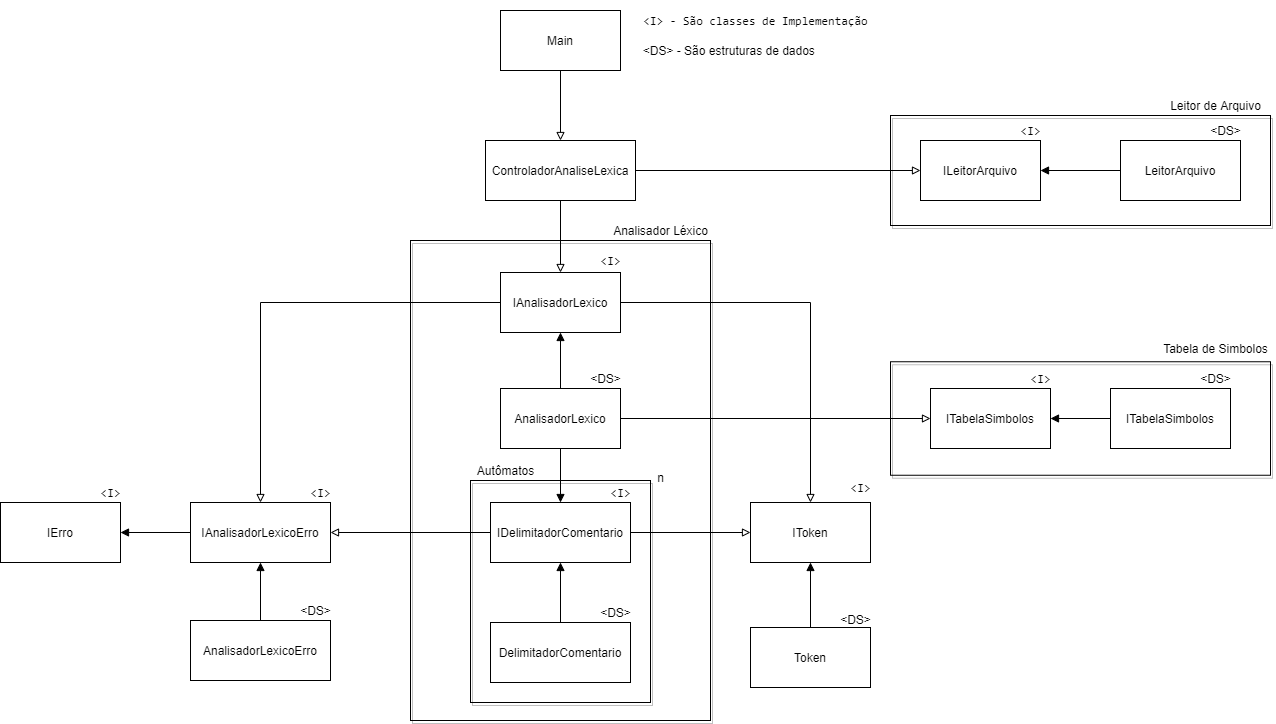

The diagram above was exported from draw.io. Its source (the exported page's mxGraphModel, read from the mxfile embedded in the PNG):
<mxGraphModel dx="1630" dy="1880" grid="1" gridSize="10" guides="1" tooltips="1" connect="1" arrows="1" fold="1" page="1" pageScale="1" pageWidth="850" pageHeight="1100" math="0" shadow="0" extFonts="Permanent Marker^https://fonts.googleapis.com/css?family=Permanent+Marker">
  <root>
    <mxCell id="0" />
    <mxCell id="1" parent="0" />
    <mxCell id="vLQyaJOTrnjh7GalXzH2-23" value="" style="whiteSpace=wrap;html=1;fillColor=none;shadow=1;" parent="1" vertex="1">
      <mxGeometry x="290" y="55" width="380" height="110" as="geometry" />
    </mxCell>
    <mxCell id="vLQyaJOTrnjh7GalXzH2-19" value="" style="whiteSpace=wrap;html=1;fillColor=none;shadow=1;rounded=0;glass=0;sketch=0;" parent="1" vertex="1">
      <mxGeometry x="-190" y="180" width="300" height="480" as="geometry" />
    </mxCell>
    <mxCell id="vLQyaJOTrnjh7GalXzH2-20" value="" style="whiteSpace=wrap;html=1;fillColor=none;sketch=0;shadow=1;" parent="1" vertex="1">
      <mxGeometry x="-130" y="420" width="180" height="222" as="geometry" />
    </mxCell>
    <mxCell id="vLQyaJOTrnjh7GalXzH2-4" style="edgeStyle=orthogonalEdgeStyle;rounded=0;orthogonalLoop=1;jettySize=auto;html=1;exitX=0.5;exitY=1;exitDx=0;exitDy=0;entryX=0.5;entryY=0;entryDx=0;entryDy=0;endArrow=block;endFill=0;" parent="1" source="vLQyaJOTrnjh7GalXzH2-1" target="vLQyaJOTrnjh7GalXzH2-2" edge="1">
      <mxGeometry relative="1" as="geometry" />
    </mxCell>
    <mxCell id="vLQyaJOTrnjh7GalXzH2-1" value="Main" style="rounded=0;whiteSpace=wrap;html=1;" parent="1" vertex="1">
      <mxGeometry x="-100" y="-50" width="120" height="60" as="geometry" />
    </mxCell>
    <mxCell id="vLQyaJOTrnjh7GalXzH2-6" style="edgeStyle=orthogonalEdgeStyle;rounded=0;orthogonalLoop=1;jettySize=auto;html=1;exitX=1;exitY=0.5;exitDx=0;exitDy=0;entryX=0;entryY=0.5;entryDx=0;entryDy=0;endArrow=block;endFill=0;" parent="1" source="vLQyaJOTrnjh7GalXzH2-2" target="vLQyaJOTrnjh7GalXzH2-5" edge="1">
      <mxGeometry relative="1" as="geometry" />
    </mxCell>
    <mxCell id="vLQyaJOTrnjh7GalXzH2-10" style="edgeStyle=orthogonalEdgeStyle;rounded=0;orthogonalLoop=1;jettySize=auto;html=1;exitX=0.5;exitY=1;exitDx=0;exitDy=0;endArrow=block;endFill=0;" parent="1" source="vLQyaJOTrnjh7GalXzH2-2" target="vLQyaJOTrnjh7GalXzH2-9" edge="1">
      <mxGeometry relative="1" as="geometry" />
    </mxCell>
    <mxCell id="vLQyaJOTrnjh7GalXzH2-2" value="ControladorAnaliseLexica" style="rounded=0;whiteSpace=wrap;html=1;align=center;" parent="1" vertex="1">
      <mxGeometry x="-115" y="80" width="150" height="60" as="geometry" />
    </mxCell>
    <mxCell id="vLQyaJOTrnjh7GalXzH2-5" value="ILeitorArquivo" style="rounded=0;whiteSpace=wrap;html=1;" parent="1" vertex="1">
      <mxGeometry x="320" y="80" width="120" height="60" as="geometry" />
    </mxCell>
    <mxCell id="vLQyaJOTrnjh7GalXzH2-8" style="edgeStyle=orthogonalEdgeStyle;rounded=0;orthogonalLoop=1;jettySize=auto;html=1;exitX=0;exitY=0.5;exitDx=0;exitDy=0;entryX=1;entryY=0.5;entryDx=0;entryDy=0;endArrow=block;endFill=1;" parent="1" source="vLQyaJOTrnjh7GalXzH2-7" target="vLQyaJOTrnjh7GalXzH2-5" edge="1">
      <mxGeometry relative="1" as="geometry" />
    </mxCell>
    <mxCell id="vLQyaJOTrnjh7GalXzH2-7" value="LeitorArquivo" style="rounded=0;whiteSpace=wrap;html=1;" parent="1" vertex="1">
      <mxGeometry x="520" y="80" width="120" height="60" as="geometry" />
    </mxCell>
    <mxCell id="vLQyaJOTrnjh7GalXzH2-28" style="edgeStyle=orthogonalEdgeStyle;rounded=0;orthogonalLoop=1;jettySize=auto;html=1;exitX=1;exitY=0.5;exitDx=0;exitDy=0;entryX=0.5;entryY=0;entryDx=0;entryDy=0;endArrow=block;endFill=0;" parent="1" source="vLQyaJOTrnjh7GalXzH2-9" target="vLQyaJOTrnjh7GalXzH2-26" edge="1">
      <mxGeometry relative="1" as="geometry" />
    </mxCell>
    <mxCell id="vLQyaJOTrnjh7GalXzH2-46" style="edgeStyle=orthogonalEdgeStyle;rounded=0;orthogonalLoop=1;jettySize=auto;html=1;exitX=0;exitY=0.5;exitDx=0;exitDy=0;endArrow=block;endFill=0;" parent="1" source="vLQyaJOTrnjh7GalXzH2-9" target="vLQyaJOTrnjh7GalXzH2-33" edge="1">
      <mxGeometry relative="1" as="geometry" />
    </mxCell>
    <mxCell id="vLQyaJOTrnjh7GalXzH2-9" value="IAnalisadorLexico" style="rounded=0;whiteSpace=wrap;html=1;" parent="1" vertex="1">
      <mxGeometry x="-100" y="212" width="120" height="60" as="geometry" />
    </mxCell>
    <mxCell id="vLQyaJOTrnjh7GalXzH2-13" style="edgeStyle=orthogonalEdgeStyle;rounded=0;orthogonalLoop=1;jettySize=auto;html=1;exitX=0.5;exitY=0;exitDx=0;exitDy=0;entryX=0.5;entryY=1;entryDx=0;entryDy=0;endArrow=block;endFill=1;" parent="1" source="vLQyaJOTrnjh7GalXzH2-11" target="vLQyaJOTrnjh7GalXzH2-9" edge="1">
      <mxGeometry relative="1" as="geometry" />
    </mxCell>
    <mxCell id="vLQyaJOTrnjh7GalXzH2-15" style="edgeStyle=orthogonalEdgeStyle;rounded=0;orthogonalLoop=1;jettySize=auto;html=1;exitX=0.5;exitY=1;exitDx=0;exitDy=0;entryX=0.5;entryY=0;entryDx=0;entryDy=0;endArrow=block;endFill=1;" parent="1" source="vLQyaJOTrnjh7GalXzH2-11" target="vLQyaJOTrnjh7GalXzH2-14" edge="1">
      <mxGeometry relative="1" as="geometry" />
    </mxCell>
    <mxCell id="zcyGT7GUB5acLrog40mn-14" style="edgeStyle=orthogonalEdgeStyle;rounded=0;orthogonalLoop=1;jettySize=auto;html=1;exitX=1;exitY=0.5;exitDx=0;exitDy=0;entryX=0;entryY=0.5;entryDx=0;entryDy=0;endArrow=block;endFill=0;" parent="1" source="vLQyaJOTrnjh7GalXzH2-11" target="zcyGT7GUB5acLrog40mn-12" edge="1">
      <mxGeometry relative="1" as="geometry" />
    </mxCell>
    <mxCell id="vLQyaJOTrnjh7GalXzH2-11" value="AnalisadorLexico" style="rounded=0;whiteSpace=wrap;html=1;" parent="1" vertex="1">
      <mxGeometry x="-100" y="328" width="120" height="60" as="geometry" />
    </mxCell>
    <mxCell id="vLQyaJOTrnjh7GalXzH2-42" style="edgeStyle=orthogonalEdgeStyle;rounded=0;orthogonalLoop=1;jettySize=auto;html=1;exitX=0;exitY=0.5;exitDx=0;exitDy=0;entryX=1;entryY=0.5;entryDx=0;entryDy=0;endArrow=block;endFill=0;" parent="1" source="vLQyaJOTrnjh7GalXzH2-14" target="vLQyaJOTrnjh7GalXzH2-33" edge="1">
      <mxGeometry relative="1" as="geometry" />
    </mxCell>
    <mxCell id="zcyGT7GUB5acLrog40mn-20" style="edgeStyle=orthogonalEdgeStyle;rounded=0;orthogonalLoop=1;jettySize=auto;html=1;exitX=1;exitY=0.5;exitDx=0;exitDy=0;entryX=0;entryY=0.5;entryDx=0;entryDy=0;endArrow=block;endFill=0;" parent="1" source="vLQyaJOTrnjh7GalXzH2-14" target="vLQyaJOTrnjh7GalXzH2-26" edge="1">
      <mxGeometry relative="1" as="geometry" />
    </mxCell>
    <mxCell id="vLQyaJOTrnjh7GalXzH2-14" value="IDelimitadorComentario" style="whiteSpace=wrap;html=1;" parent="1" vertex="1">
      <mxGeometry x="-110" y="442" width="140" height="60" as="geometry" />
    </mxCell>
    <mxCell id="vLQyaJOTrnjh7GalXzH2-17" style="edgeStyle=orthogonalEdgeStyle;rounded=0;orthogonalLoop=1;jettySize=auto;html=1;exitX=0.5;exitY=0;exitDx=0;exitDy=0;entryX=0.5;entryY=1;entryDx=0;entryDy=0;endArrow=block;endFill=1;" parent="1" source="vLQyaJOTrnjh7GalXzH2-16" target="vLQyaJOTrnjh7GalXzH2-14" edge="1">
      <mxGeometry relative="1" as="geometry" />
    </mxCell>
    <mxCell id="vLQyaJOTrnjh7GalXzH2-16" value="&lt;span&gt;DelimitadorComentario&lt;/span&gt;" style="whiteSpace=wrap;html=1;" parent="1" vertex="1">
      <mxGeometry x="-110" y="562" width="140" height="60" as="geometry" />
    </mxCell>
    <mxCell id="vLQyaJOTrnjh7GalXzH2-21" value="Analisador Léxico" style="text;html=1;align=center;verticalAlign=middle;resizable=0;points=[];autosize=1;" parent="1" vertex="1">
      <mxGeometry x="5" y="160" width="110" height="20" as="geometry" />
    </mxCell>
    <mxCell id="vLQyaJOTrnjh7GalXzH2-22" value="n" style="text;html=1;align=center;verticalAlign=middle;resizable=0;points=[];autosize=1;" parent="1" vertex="1">
      <mxGeometry x="50" y="407" width="20" height="20" as="geometry" />
    </mxCell>
    <mxCell id="vLQyaJOTrnjh7GalXzH2-24" value="Leitor de Arquivo" style="text;html=1;align=center;verticalAlign=middle;resizable=0;points=[];autosize=1;" parent="1" vertex="1">
      <mxGeometry x="560" y="35" width="110" height="20" as="geometry" />
    </mxCell>
    <mxCell id="vLQyaJOTrnjh7GalXzH2-26" value="IToken" style="rounded=0;whiteSpace=wrap;html=1;" parent="1" vertex="1">
      <mxGeometry x="150" y="442" width="120" height="60" as="geometry" />
    </mxCell>
    <mxCell id="vLQyaJOTrnjh7GalXzH2-62" style="edgeStyle=orthogonalEdgeStyle;rounded=0;orthogonalLoop=1;jettySize=auto;html=1;exitX=0.5;exitY=0;exitDx=0;exitDy=0;entryX=0.5;entryY=1;entryDx=0;entryDy=0;endArrow=block;endFill=1;" parent="1" source="vLQyaJOTrnjh7GalXzH2-29" target="vLQyaJOTrnjh7GalXzH2-26" edge="1">
      <mxGeometry relative="1" as="geometry" />
    </mxCell>
    <mxCell id="vLQyaJOTrnjh7GalXzH2-29" value="Token" style="whiteSpace=wrap;html=1;fillColor=#ffffff;" parent="1" vertex="1">
      <mxGeometry x="150" y="567" width="120" height="60" as="geometry" />
    </mxCell>
    <mxCell id="vLQyaJOTrnjh7GalXzH2-32" value="IErro" style="rounded=0;whiteSpace=wrap;html=1;" parent="1" vertex="1">
      <mxGeometry x="-600" y="442" width="120" height="60" as="geometry" />
    </mxCell>
    <mxCell id="vLQyaJOTrnjh7GalXzH2-45" style="edgeStyle=orthogonalEdgeStyle;rounded=0;orthogonalLoop=1;jettySize=auto;html=1;exitX=0;exitY=0.5;exitDx=0;exitDy=0;entryX=1;entryY=0.5;entryDx=0;entryDy=0;endArrow=block;endFill=1;" parent="1" source="vLQyaJOTrnjh7GalXzH2-33" target="vLQyaJOTrnjh7GalXzH2-32" edge="1">
      <mxGeometry relative="1" as="geometry" />
    </mxCell>
    <mxCell id="vLQyaJOTrnjh7GalXzH2-33" value="IAnalisadorLexicoErro" style="whiteSpace=wrap;html=1;fillColor=#ffffff;" parent="1" vertex="1">
      <mxGeometry x="-410" y="442" width="140" height="60" as="geometry" />
    </mxCell>
    <mxCell id="vLQyaJOTrnjh7GalXzH2-40" style="edgeStyle=orthogonalEdgeStyle;rounded=0;orthogonalLoop=1;jettySize=auto;html=1;exitX=0.5;exitY=0;exitDx=0;exitDy=0;entryX=0.5;entryY=1;entryDx=0;entryDy=0;endArrow=block;endFill=1;" parent="1" source="vLQyaJOTrnjh7GalXzH2-38" target="vLQyaJOTrnjh7GalXzH2-33" edge="1">
      <mxGeometry relative="1" as="geometry" />
    </mxCell>
    <mxCell id="vLQyaJOTrnjh7GalXzH2-38" value="AnalisadorLexicoErro" style="whiteSpace=wrap;html=1;fillColor=#ffffff;" parent="1" vertex="1">
      <mxGeometry x="-410" y="560" width="140" height="60" as="geometry" />
    </mxCell>
    <mxCell id="vLQyaJOTrnjh7GalXzH2-47" value="&lt;pre&gt;&amp;lt;I&amp;gt;&lt;/pre&gt;" style="text;html=1;align=center;verticalAlign=middle;resizable=0;points=[];autosize=1;" parent="1" vertex="1">
      <mxGeometry x="410" y="50" width="40" height="40" as="geometry" />
    </mxCell>
    <mxCell id="vLQyaJOTrnjh7GalXzH2-49" value="&lt;pre&gt;&amp;lt;I&amp;gt;&lt;/pre&gt;" style="text;html=1;align=center;verticalAlign=middle;resizable=0;points=[];autosize=1;" parent="1" vertex="1">
      <mxGeometry x="-10" y="180" width="40" height="40" as="geometry" />
    </mxCell>
    <mxCell id="vLQyaJOTrnjh7GalXzH2-50" value="&lt;pre&gt;&amp;lt;I&amp;gt;&lt;/pre&gt;" style="text;html=1;align=center;verticalAlign=middle;resizable=0;points=[];autosize=1;" parent="1" vertex="1">
      <mxGeometry x="240" y="407" width="40" height="40" as="geometry" />
    </mxCell>
    <mxCell id="vLQyaJOTrnjh7GalXzH2-51" value="&lt;pre&gt;&amp;lt;I&amp;gt;&lt;/pre&gt;" style="text;html=1;align=center;verticalAlign=middle;resizable=0;points=[];autosize=1;" parent="1" vertex="1">
      <mxGeometry y="412" width="40" height="40" as="geometry" />
    </mxCell>
    <mxCell id="vLQyaJOTrnjh7GalXzH2-52" value="&lt;pre&gt;&amp;lt;I&amp;gt;&lt;/pre&gt;" style="text;html=1;align=center;verticalAlign=middle;resizable=0;points=[];autosize=1;" parent="1" vertex="1">
      <mxGeometry x="-510" y="412" width="40" height="40" as="geometry" />
    </mxCell>
    <mxCell id="vLQyaJOTrnjh7GalXzH2-53" value="&lt;pre&gt;&amp;lt;I&amp;gt;&lt;/pre&gt;" style="text;html=1;align=center;verticalAlign=middle;resizable=0;points=[];autosize=1;" parent="1" vertex="1">
      <mxGeometry x="-300" y="412" width="40" height="40" as="geometry" />
    </mxCell>
    <mxCell id="vLQyaJOTrnjh7GalXzH2-55" value="&amp;lt;DS&amp;gt;&lt;span&gt; - São estruturas de dados&amp;nbsp;&lt;/span&gt;" style="text;html=1;align=center;verticalAlign=middle;resizable=0;points=[];autosize=1;" parent="1" vertex="1">
      <mxGeometry x="35" y="-20" width="190" height="20" as="geometry" />
    </mxCell>
    <mxCell id="vLQyaJOTrnjh7GalXzH2-56" value="&amp;lt;DS&amp;gt;" style="text;html=1;align=center;verticalAlign=middle;resizable=0;points=[];autosize=1;" parent="1" vertex="1">
      <mxGeometry x="-20" y="308" width="50" height="20" as="geometry" />
    </mxCell>
    <mxCell id="vLQyaJOTrnjh7GalXzH2-57" value="&amp;lt;DS&amp;gt;" style="text;html=1;align=center;verticalAlign=middle;resizable=0;points=[];autosize=1;" parent="1" vertex="1">
      <mxGeometry x="-10" y="542" width="50" height="20" as="geometry" />
    </mxCell>
    <mxCell id="vLQyaJOTrnjh7GalXzH2-58" value="&amp;lt;DS&amp;gt;" style="text;html=1;align=center;verticalAlign=middle;resizable=0;points=[];autosize=1;" parent="1" vertex="1">
      <mxGeometry x="-310" y="540" width="50" height="20" as="geometry" />
    </mxCell>
    <mxCell id="vLQyaJOTrnjh7GalXzH2-59" value="&amp;lt;DS&amp;gt;" style="text;html=1;align=center;verticalAlign=middle;resizable=0;points=[];autosize=1;" parent="1" vertex="1">
      <mxGeometry x="230" y="549" width="50" height="20" as="geometry" />
    </mxCell>
    <mxCell id="vLQyaJOTrnjh7GalXzH2-60" value="&amp;lt;DS&amp;gt;" style="text;html=1;align=center;verticalAlign=middle;resizable=0;points=[];autosize=1;" parent="1" vertex="1">
      <mxGeometry x="600" y="60" width="50" height="20" as="geometry" />
    </mxCell>
    <mxCell id="vLQyaJOTrnjh7GalXzH2-61" value="&lt;pre&gt;&amp;lt;I&amp;gt; - São classes de Implementação&lt;/pre&gt;" style="text;html=1;align=center;verticalAlign=middle;resizable=0;points=[];autosize=1;" parent="1" vertex="1">
      <mxGeometry x="35" y="-60" width="240" height="40" as="geometry" />
    </mxCell>
    <mxCell id="zcyGT7GUB5acLrog40mn-9" value="" style="whiteSpace=wrap;html=1;fillColor=none;shadow=1;" parent="1" vertex="1">
      <mxGeometry x="290" y="301.25" width="380" height="113.5" as="geometry" />
    </mxCell>
    <mxCell id="zcyGT7GUB5acLrog40mn-21" style="edgeStyle=orthogonalEdgeStyle;rounded=0;orthogonalLoop=1;jettySize=auto;html=1;exitX=0;exitY=0.5;exitDx=0;exitDy=0;endArrow=block;endFill=1;" parent="1" source="zcyGT7GUB5acLrog40mn-10" target="zcyGT7GUB5acLrog40mn-12" edge="1">
      <mxGeometry relative="1" as="geometry" />
    </mxCell>
    <mxCell id="zcyGT7GUB5acLrog40mn-10" value="ITabelaSimbolos" style="whiteSpace=wrap;html=1;" parent="1" vertex="1">
      <mxGeometry x="510" y="328" width="120" height="60" as="geometry" />
    </mxCell>
    <mxCell id="zcyGT7GUB5acLrog40mn-12" value="&lt;span&gt;ITabelaSimbolos&lt;/span&gt;" style="whiteSpace=wrap;html=1;" parent="1" vertex="1">
      <mxGeometry x="330" y="328" width="120" height="60" as="geometry" />
    </mxCell>
    <mxCell id="zcyGT7GUB5acLrog40mn-15" value="&lt;pre&gt;&amp;lt;I&amp;gt;&lt;/pre&gt;" style="text;html=1;align=center;verticalAlign=middle;resizable=0;points=[];autosize=1;" parent="1" vertex="1">
      <mxGeometry x="420" y="298" width="40" height="40" as="geometry" />
    </mxCell>
    <mxCell id="zcyGT7GUB5acLrog40mn-16" value="&amp;lt;DS&amp;gt;" style="text;html=1;align=center;verticalAlign=middle;resizable=0;points=[];autosize=1;" parent="1" vertex="1">
      <mxGeometry x="590" y="308" width="50" height="20" as="geometry" />
    </mxCell>
    <mxCell id="zcyGT7GUB5acLrog40mn-17" value="Tabela de Simbolos" style="text;html=1;align=center;verticalAlign=middle;resizable=0;points=[];autosize=1;" parent="1" vertex="1">
      <mxGeometry x="555" y="278" width="120" height="20" as="geometry" />
    </mxCell>
    <mxCell id="zcyGT7GUB5acLrog40mn-18" value="Autômatos" style="text;html=1;align=center;verticalAlign=middle;resizable=0;points=[];autosize=1;" parent="1" vertex="1">
      <mxGeometry x="-130" y="400" width="70" height="20" as="geometry" />
    </mxCell>
  </root>
</mxGraphModel>